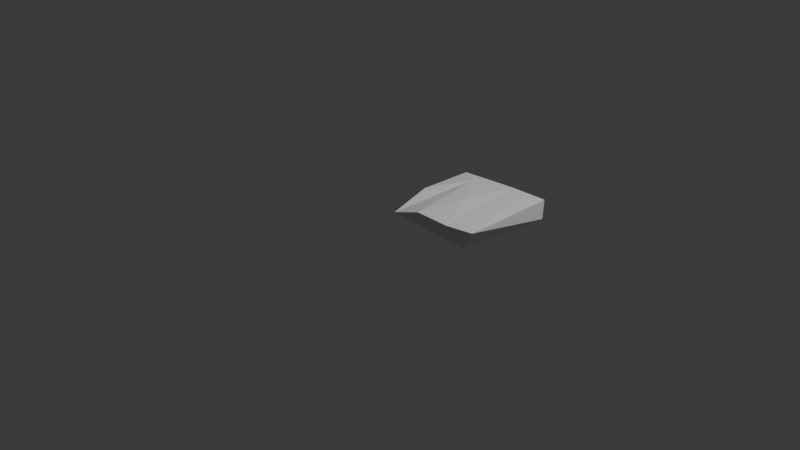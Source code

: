 # Source: rectangle_001_low_res.blend  (saved by Blender 5.1.30; exported with 4.5.12 LTS)
import bpy
from mathutils import Matrix  # noqa: F401  (used for matrix-valued properties, if any)

bpy.ops.wm.read_factory_settings(use_empty=True)
scene = bpy.context.scene
scene.name = 'Scene'

# ---- collections
col_collection = bpy.data.collections.new('Collection'); scene.collection.children.link(col_collection)

# ---- world
world_world = bpy.data.worlds.new('World'); scene.world = world_world
world_world.use_nodes = True; world_world.node_tree.nodes.clear()
_N = world_world.node_tree.nodes; _L = world_world.node_tree.links
n0 = _N.new('ShaderNodeOutputWorld'); n0.name = 'World Output'; n0.location = (200, 100)
n1 = _N.new('ShaderNodeBackground'); n1.name = 'Background'; n1.location = (-200, 100)
n1.inputs[0].default_value = (0.05088, 0.05088, 0.05088, 1.0)
_L.new(n1.outputs[0], n0.inputs[0])
n0.is_active_output = True
world_world.color = (0.05088, 0.05088, 0.05088)
world_world.sun_shadow_jitter_overblur = 0.0

# ---- cameras
cam_camera = bpy.data.cameras.new('Camera')
cam_camera.clip_end = 100.0
cam_camera.ortho_scale = 7.314

# ---- lights
light_light = bpy.data.lights.new('Light', 'POINT')
light_light.energy = 1000.0
light_light.shadow_soft_size = 0.1

# ---- meshes
me_cube_001 = bpy.data.meshes.new('Cube.001')
me_cube_001.from_pydata([(-0.05795, 0.4202, 0.1906), (0.3131, -0.0408, 0.1958), (0.03915, 1.032, 0.02302), (-0.04742, 1.027, 0.1886), (0.004986, 0.79, 0.215), (0.005, 0.7902, 0.215), (0.004971, 0.7902, 0.215), (0.01497, 0.79, 0.218), (0.015, 0.79, 0.218), (0.01499, 0.7901, 0.218), (0.04989, 0.79, 0.221), (0.04998, 0.7902, 0.221), (0.05006, 0.79, 0.221), (0.05998, 0.79, 0.22), (0.05989, 0.7902, 0.22), (0.06007, 0.7902, 0.22), (0.07, 0.79, 0.217), (0.07004, 0.79, 0.217), (0.07002, 0.7902, 0.217), (0.1734, 0.8908, 0.2146), (0.155, 0.79, 0.215), (0.1549, 0.7903, 0.215), (0.155, 0.7903, 0.215), (0.165, 0.79, 0.218), (0.165, 0.79, 0.218), (0.165, 0.7903, 0.218), (0.2, 0.79, 0.221), (0.1999, 0.7902, 0.221), (0.2001, 0.7902, 0.221), (0.2099, 0.79, 0.22), (0.2099, 0.7901, 0.22), (0.2101, 0.7901, 0.22), (0.22, 0.79, 0.217), (0.22, 0.79, 0.217), (0.22, 0.7901, 0.217), (0.3143, 0.7903, 0.218), (0.315, 0.79, 0.218), (0.315, 0.7907, 0.218), (0.35, 0.79, 0.221), (0.35, 0.79, 0.221), (0.35, 0.79, 0.221), (0.3599, 0.79, 0.22), (0.3601, 0.79, 0.22), (0.3601, 0.7901, 0.22), (0.475, 0.79, 0.221), (0.475, 0.7902, 0.221), (0.475, 0.7902, 0.221), (0.7031, -0.04395, 0.1918), (0.923, -0.02698, 0.01847), (1.022, -0.01564, 0.2123), (0.4501, 0.4841, 0.2211), (0.8267, 0.8801, 0.2209), (0.82, 0.315, 0.217), (0.82, 0.3152, 0.217), (0.82, 0.3152, 0.217), (-0.03014, -0.03362, 0.07508), (1.018, 1.024, 0.01562), (0.5931, 1.052, 0.2112), (0.6099, 0.79, 0.22), (0.6101, 0.79, 0.22), (0.6101, 0.7901, 0.22), (0.815, 0.5849, 0.218), (0.8151, 0.5849, 0.218), (0.815, 0.5853, 0.218), (1.009, 1.053, 0.2164), (0.825, 0.5849, 0.215), (0.8251, 0.5849, 0.215), (0.825, 0.5854, 0.215), (0.91, 0.79, 0.216), (0.91, 0.7902, 0.216), (0.91, 0.79, 0.216), (0.92, 0.79, 0.219), (0.92, 0.7901, 0.219), (0.92, 0.7901, 0.219), (0.9249, 0.79, 0.22), (0.9249, 0.7901, 0.22), (0.9251, 0.79, 0.22), (0.975, 0.79, 0.216), (0.975, 0.7902, 0.216), (0.9599, 0.79, 0.22), (0.9599, 0.7901, 0.22), (0.965, 0.79, 0.219), (0.965, 0.79, 0.219), (0.9601, 0.79, 0.22), (0.965, 0.7902, 0.219), (0.975, 0.7902, 0.216)], [], [(50, 19, 1), (56, 2, 57), (6, 4, 5), (5, 4, 6), (14, 13, 15), (15, 13, 14), (21, 20, 22), (22, 20, 21), (27, 26, 28), (28, 26, 27), (31, 29, 30), (35, 36, 37), (57, 2, 3), (40, 38, 39), (41, 42, 43), (46, 44, 45), (45, 44, 46), (49, 48, 56), (1, 48, 47), (47, 48, 49), (54, 52, 53), (53, 52, 54), (48, 55, 56), (58, 59, 60), (50, 47, 57), (51, 57, 47), (57, 51, 64), (51, 49, 64), (73, 71, 72), (72, 71, 73), (76, 74, 75), (83, 79, 80), (85, 77, 78), (78, 77, 85), (1, 55, 48), (0, 55, 19), (19, 55, 1), (2, 55, 3), (55, 0, 3), (9, 8, 7), (9, 7, 8), (19, 3, 0), (11, 10, 12), (11, 12, 10), (18, 17, 16), (18, 16, 17), (25, 24, 23), (25, 23, 24), (30, 29, 31), (34, 33, 32), (34, 32, 33), (37, 36, 35), (3, 19, 57), (39, 38, 40), (43, 42, 41), (19, 50, 57), (47, 50, 1), (49, 51, 47), (2, 56, 55), (60, 59, 58), (57, 64, 56), (63, 62, 61), (63, 61, 62), (67, 66, 65), (67, 65, 66), (69, 70, 68), (69, 68, 70), (75, 74, 76), (84, 82, 81), (80, 79, 83), (84, 81, 82), (64, 49, 56)])
me_cube_001.update()

# ---- objects
ob_light = bpy.data.objects.new('Light', light_light)
ob_camera = bpy.data.objects.new('Camera', cam_camera)
ob_cube = bpy.data.objects.new('Cube', me_cube_001)

# ---- transforms, parenting, visibility, modifiers, constraints
ob_light.location = (4.076, 1.005, 5.904)
ob_light.rotation_euler = (0.6503, 0.05522, 1.866)
ob_light.lock_rotations_4d = False
ob_light.empty_display_type = 'ARROWS'
ob_light.color = (0.0, 0.0, 0.0, 0.0)
ob_light.lineart.crease_threshold = 0.0
ob_camera.location = (7.359, -6.926, 4.958)
ob_camera.rotation_euler = (1.109, 0.0, 0.8149)
ob_camera.lock_rotations_4d = False
ob_camera.empty_display_type = 'ARROWS'
ob_camera.color = (0.0, 0.0, 0.0, 0.0)
ob_camera.display_type = 'WIRE'
ob_camera.lineart.crease_threshold = 0.0
ob_cube.location = (0.0, 0.0, 0.0)

# ---- collection membership
col_collection.objects.link(ob_light)
col_collection.objects.link(ob_camera)
col_collection.objects.link(ob_cube)

# ---- scene / render settings (as saved in the file)
scene.camera = ob_camera
scene.frame_start = 1; scene.frame_end = 250; scene.frame_set(1)
scene.render.engine = 'BLENDER_EEVEE_NEXT'
scene.render.bake_bias = 0.0
scene.render.bake_samples = 0
scene.cycles.sampling_pattern = 'TABULATED_SOBOL'
scene.eevee.use_volume_custom_range = False
bpy.context.view_layer.update()
